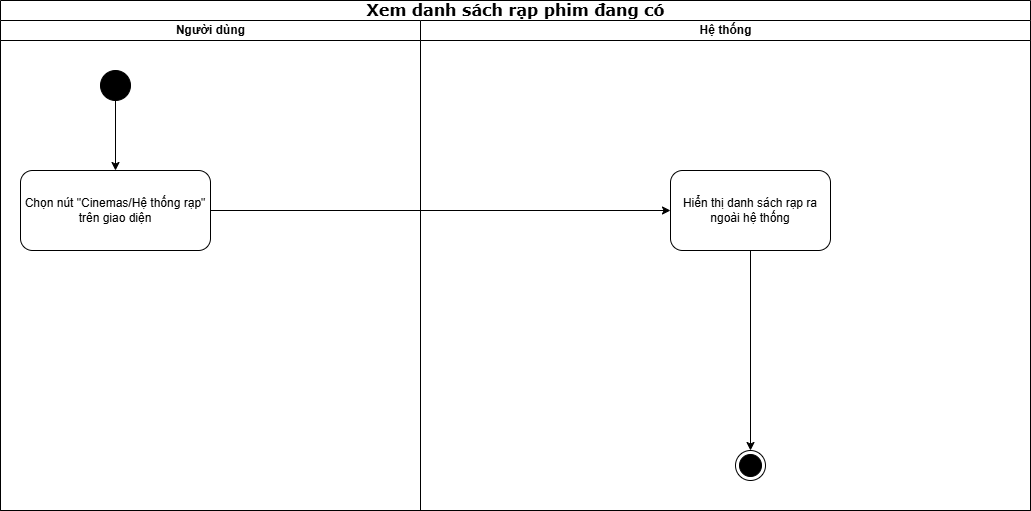

The diagram above was exported from draw.io. Its source (the exported page's mxGraphModel, read from the mxfile embedded in the PNG):
<mxGraphModel dx="2559" dy="753" grid="1" gridSize="10" guides="1" tooltips="1" connect="1" arrows="1" fold="1" page="1" pageScale="1" pageWidth="850" pageHeight="1100" math="0" shadow="0">
  <root>
    <mxCell id="0" />
    <mxCell id="1" parent="0" />
    <mxCell id="dlieU7riiqjqGUJgvR6M-34" value="&lt;span style=&quot;font-size:12.0pt;line-height:115%;&lt;br/&gt;font-family:&amp;quot;Times New Roman&amp;quot;,serif;mso-fareast-font-family:&amp;quot;Times New Roman&amp;quot;;&lt;br/&gt;mso-font-kerning:0pt;mso-ligatures:none;mso-ansi-language:EN-US;mso-fareast-language:&lt;br/&gt;EN-US;mso-bidi-language:AR-SA&quot;&gt;Xem danh sách rạp phim đang có&lt;/span&gt;" style="swimlane;html=1;childLayout=stackLayout;startSize=20;rounded=0;shadow=0;comic=0;labelBackgroundColor=none;strokeWidth=1;fontFamily=Verdana;fontSize=12;align=center;" vertex="1" parent="1">
      <mxGeometry x="-30" y="30" width="1030" height="510" as="geometry" />
    </mxCell>
    <mxCell id="dlieU7riiqjqGUJgvR6M-35" value="Người dùng" style="swimlane;html=1;startSize=20;align=center;" vertex="1" parent="dlieU7riiqjqGUJgvR6M-34">
      <mxGeometry y="20" width="420" height="490" as="geometry" />
    </mxCell>
    <mxCell id="dlieU7riiqjqGUJgvR6M-156" value="" style="ellipse;fillColor=strokeColor;html=1;" vertex="1" parent="dlieU7riiqjqGUJgvR6M-35">
      <mxGeometry x="100" y="50" width="30" height="30" as="geometry" />
    </mxCell>
    <mxCell id="dlieU7riiqjqGUJgvR6M-157" value="Chọn nút &quot;Cinemas/Hệ thống rạp&quot; trên giao diện" style="rounded=1;whiteSpace=wrap;html=1;" vertex="1" parent="dlieU7riiqjqGUJgvR6M-35">
      <mxGeometry x="20" y="150" width="190" height="80" as="geometry" />
    </mxCell>
    <mxCell id="dlieU7riiqjqGUJgvR6M-158" value="" style="endArrow=classic;html=1;rounded=0;exitX=0.5;exitY=1;exitDx=0;exitDy=0;entryX=0.5;entryY=0;entryDx=0;entryDy=0;" edge="1" parent="dlieU7riiqjqGUJgvR6M-35" source="dlieU7riiqjqGUJgvR6M-156" target="dlieU7riiqjqGUJgvR6M-157">
      <mxGeometry width="50" height="50" relative="1" as="geometry">
        <mxPoint x="510" y="220" as="sourcePoint" />
        <mxPoint x="560" y="170" as="targetPoint" />
      </mxGeometry>
    </mxCell>
    <mxCell id="dlieU7riiqjqGUJgvR6M-41" value="Hệ thống" style="swimlane;html=1;startSize=20;" vertex="1" parent="1">
      <mxGeometry x="390" y="50" width="610" height="490" as="geometry" />
    </mxCell>
    <mxCell id="dlieU7riiqjqGUJgvR6M-172" value="" style="ellipse;html=1;shape=endState;fillColor=strokeColor;" vertex="1" parent="dlieU7riiqjqGUJgvR6M-41">
      <mxGeometry x="315" y="430" width="30" height="30" as="geometry" />
    </mxCell>
    <mxCell id="dlieU7riiqjqGUJgvR6M-173" value="" style="endArrow=classic;html=1;rounded=0;exitX=0.5;exitY=1;exitDx=0;exitDy=0;" edge="1" parent="dlieU7riiqjqGUJgvR6M-41" source="dlieU7riiqjqGUJgvR6M-180">
      <mxGeometry width="50" height="50" relative="1" as="geometry">
        <mxPoint x="525" y="220" as="sourcePoint" />
        <mxPoint x="330" y="430" as="targetPoint" />
      </mxGeometry>
    </mxCell>
    <mxCell id="dlieU7riiqjqGUJgvR6M-180" value="Hiển thị danh sách rạp ra ngoài hệ thống" style="rounded=1;whiteSpace=wrap;html=1;" vertex="1" parent="dlieU7riiqjqGUJgvR6M-41">
      <mxGeometry x="250" y="150" width="160" height="80" as="geometry" />
    </mxCell>
    <mxCell id="dlieU7riiqjqGUJgvR6M-160" value="" style="endArrow=classic;html=1;rounded=0;exitX=1;exitY=0.5;exitDx=0;exitDy=0;entryX=0;entryY=0.5;entryDx=0;entryDy=0;" edge="1" parent="1" source="dlieU7riiqjqGUJgvR6M-157" target="dlieU7riiqjqGUJgvR6M-180">
      <mxGeometry width="50" height="50" relative="1" as="geometry">
        <mxPoint x="480" y="270" as="sourcePoint" />
        <mxPoint x="460" y="240" as="targetPoint" />
      </mxGeometry>
    </mxCell>
  </root>
</mxGraphModel>